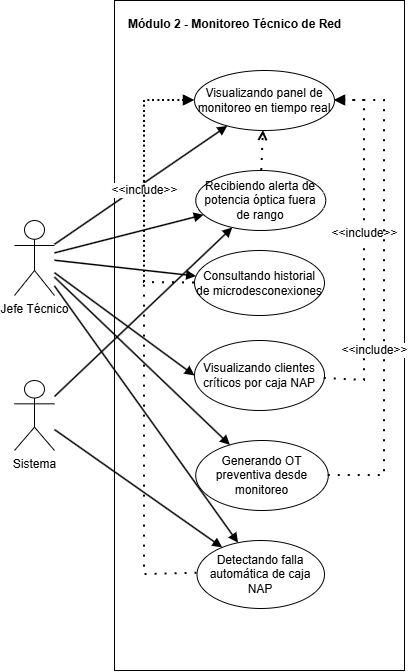

The diagram above was exported from draw.io. Its source (the exported page's mxGraphModel, read from the mxfile embedded in the PNG):
<mxGraphModel dx="1099" dy="680" grid="1" gridSize="10" guides="1" tooltips="1" connect="1" arrows="1" fold="1" page="1" pageScale="1" pageWidth="827" pageHeight="1169" math="0" shadow="0" adaptiveColors="none">
  <root>
    <mxCell id="0" />
    <mxCell id="1" parent="0" />
    <mxCell id="KLZ4ATaEKH2MbKukZWr7-1" parent="1" style="rounded=0;whiteSpace=wrap;html=1;fillColor=#ffffff;strokeColor=#000000;fontStyle=1;verticalAlign=top;align=left;spacingTop=10;spacingLeft=12;" value="Módulo 2 - Monitoreo Técnico de Red" vertex="1">
      <mxGeometry height="670" width="290" x="290" y="340" as="geometry" />
    </mxCell>
    <mxCell id="OGLCcEZ_6OZYF_xjavQd-1" edge="1" parent="1" source="KLZ4ATaEKH2MbKukZWr7-2" style="rounded=0;orthogonalLoop=1;jettySize=auto;html=1;entryX=0;entryY=0.5;entryDx=0;entryDy=0;endArrow=block;endFill=1;strokeWidth=1.5;" target="KLZ4ATaEKH2MbKukZWr7-7">
      <mxGeometry relative="1" as="geometry">
        <Array as="points" />
        <mxPoint x="240" y="710" as="sourcePoint" />
      </mxGeometry>
    </mxCell>
    <mxCell id="KLZ4ATaEKH2MbKukZWr7-2" parent="1" style="shape=umlActor;verticalLabelPosition=bottom;verticalAlign=top;html=1;outlineConnect=0;" value="Jefe Técnico" vertex="1">
      <mxGeometry height="75" width="40" x="190" y="560" as="geometry" />
    </mxCell>
    <mxCell id="KLZ4ATaEKH2MbKukZWr7-3" parent="1" style="shape=umlActor;verticalLabelPosition=bottom;verticalAlign=top;html=1;outlineConnect=0;" value="Sistema" vertex="1">
      <mxGeometry height="70" width="40" x="190" y="720" as="geometry" />
    </mxCell>
    <mxCell id="KLZ4ATaEKH2MbKukZWr7-4" parent="1" style="ellipse;whiteSpace=wrap;html=1;fillColor=#ffffff;strokeColor=#000000;" value="Visualizando panel de monitoreo en tiempo real" vertex="1">
      <mxGeometry height="60" width="140" x="370" y="410" as="geometry" />
    </mxCell>
    <mxCell id="KLZ4ATaEKH2MbKukZWr7-5" parent="1" style="ellipse;whiteSpace=wrap;html=1;fillColor=#ffffff;strokeColor=#000000;" value="Recibiendo alerta de potencia óptica fuera de rango" vertex="1">
      <mxGeometry height="60" width="130" x="371.25" y="510" as="geometry" />
    </mxCell>
    <mxCell id="KLZ4ATaEKH2MbKukZWr7-6" parent="1" style="ellipse;whiteSpace=wrap;html=1;fillColor=#ffffff;strokeColor=#000000;" value="Consultando historial de microdesconexiones" vertex="1">
      <mxGeometry height="65" width="130" x="370" y="590" as="geometry" />
    </mxCell>
    <mxCell id="KLZ4ATaEKH2MbKukZWr7-7" parent="1" style="ellipse;whiteSpace=wrap;html=1;fillColor=#ffffff;strokeColor=#000000;" value="Visualizando clientes críticos por caja NAP" vertex="1">
      <mxGeometry height="70" width="130" x="370" y="680" as="geometry" />
    </mxCell>
    <mxCell id="KLZ4ATaEKH2MbKukZWr7-8" parent="1" style="ellipse;whiteSpace=wrap;html=1;fillColor=#ffffff;strokeColor=#000000;" value="Generando OT preventiva desde monitoreo" vertex="1">
      <mxGeometry height="70" width="132.5" x="371.25" y="780" as="geometry" />
    </mxCell>
    <mxCell id="KLZ4ATaEKH2MbKukZWr7-9" parent="1" style="ellipse;whiteSpace=wrap;html=1;fillColor=#ffffff;strokeColor=#000000;" value="Detectando falla automática de caja NAP" vertex="1">
      <mxGeometry height="68" width="127.5" x="372.5" y="880" as="geometry" />
    </mxCell>
    <mxCell id="KLZ4ATaEKH2MbKukZWr7-10" edge="1" parent="1" source="KLZ4ATaEKH2MbKukZWr7-2" style="endArrow=block;html=1;rounded=0;strokeWidth=1.5;endFill=1;" target="KLZ4ATaEKH2MbKukZWr7-4" value="">
      <mxGeometry relative="1" as="geometry" />
    </mxCell>
    <mxCell id="KLZ4ATaEKH2MbKukZWr7-11" edge="1" parent="1" source="KLZ4ATaEKH2MbKukZWr7-2" style="endArrow=block;html=1;rounded=0;strokeWidth=1.5;endFill=1;" target="KLZ4ATaEKH2MbKukZWr7-5" value="">
      <mxGeometry relative="1" as="geometry" />
    </mxCell>
    <mxCell id="KLZ4ATaEKH2MbKukZWr7-12" edge="1" parent="1" source="KLZ4ATaEKH2MbKukZWr7-2" style="endArrow=block;html=1;rounded=0;strokeWidth=1.5;endFill=1;" target="KLZ4ATaEKH2MbKukZWr7-6" value="">
      <mxGeometry relative="1" as="geometry" />
    </mxCell>
    <mxCell id="KLZ4ATaEKH2MbKukZWr7-14" edge="1" parent="1" source="KLZ4ATaEKH2MbKukZWr7-2" style="endArrow=block;html=1;rounded=0;strokeWidth=1.5;endFill=1;" target="KLZ4ATaEKH2MbKukZWr7-8" value="">
      <mxGeometry relative="1" as="geometry" />
    </mxCell>
    <mxCell id="KLZ4ATaEKH2MbKukZWr7-15" edge="1" parent="1" source="KLZ4ATaEKH2MbKukZWr7-2" style="endArrow=block;html=1;rounded=0;strokeWidth=1.5;endFill=1;" target="KLZ4ATaEKH2MbKukZWr7-9" value="">
      <mxGeometry relative="1" as="geometry" />
    </mxCell>
    <mxCell id="KLZ4ATaEKH2MbKukZWr7-16" edge="1" parent="1" source="KLZ4ATaEKH2MbKukZWr7-3" style="endArrow=block;html=1;rounded=0;strokeWidth=1.5;endFill=1;" target="KLZ4ATaEKH2MbKukZWr7-5" value="">
      <mxGeometry relative="1" as="geometry" />
    </mxCell>
    <mxCell id="KLZ4ATaEKH2MbKukZWr7-17" edge="1" parent="1" source="KLZ4ATaEKH2MbKukZWr7-3" style="endArrow=block;html=1;rounded=0;strokeWidth=1.5;endFill=1;" target="KLZ4ATaEKH2MbKukZWr7-9" value="">
      <mxGeometry relative="1" as="geometry" />
    </mxCell>
    <mxCell id="KLZ4ATaEKH2MbKukZWr7-18" edge="1" parent="1" source="KLZ4ATaEKH2MbKukZWr7-5" style="endArrow=open;endFill=0;html=1;rounded=0;dashed=1;dashPattern=1 4;fontSize=12;labelBackgroundColor=#ffffff;strokeWidth=2;" target="KLZ4ATaEKH2MbKukZWr7-4" value="">
      <mxGeometry relative="1" as="geometry">
        <mxPoint x="610" y="210" as="offset" />
      </mxGeometry>
    </mxCell>
    <mxCell id="KLZ4ATaEKH2MbKukZWr7-19" edge="1" parent="1" source="KLZ4ATaEKH2MbKukZWr7-6" style="endArrow=open;endFill=0;html=1;rounded=0;dashed=1;fontSize=12;labelBackgroundColor=#ffffff;dashPattern=1 4;strokeWidth=2;" target="KLZ4ATaEKH2MbKukZWr7-4" value="&amp;lt;&amp;lt;include&amp;gt;&amp;gt;">
      <mxGeometry relative="1" x="0.0071" as="geometry">
        <mxPoint as="offset" />
        <Array as="points">
          <mxPoint x="320" y="622" />
          <mxPoint x="320" y="550" />
          <mxPoint x="320" y="440" />
        </Array>
      </mxGeometry>
    </mxCell>
    <mxCell id="KLZ4ATaEKH2MbKukZWr7-20" edge="1" parent="1" source="KLZ4ATaEKH2MbKukZWr7-7" style="endArrow=block;endFill=1;html=1;rounded=0;dashed=1;dashPattern=1 4;fontSize=12;labelBackgroundColor=#ffffff;strokeWidth=2;" target="KLZ4ATaEKH2MbKukZWr7-4" value="&amp;lt;&amp;lt;include&amp;gt;&amp;gt;">
      <mxGeometry relative="1" x="0.0685" as="geometry">
        <mxPoint as="offset" />
        <Array as="points">
          <mxPoint x="540" y="720" />
          <mxPoint x="540" y="590" />
          <mxPoint x="540" y="440" />
        </Array>
      </mxGeometry>
    </mxCell>
    <mxCell id="KLZ4ATaEKH2MbKukZWr7-21" edge="1" parent="1" source="KLZ4ATaEKH2MbKukZWr7-8" style="endArrow=open;endFill=0;html=1;rounded=0;dashed=1;dashPattern=1 4;fontSize=12;labelBackgroundColor=#ffffff;strokeWidth=2;" target="KLZ4ATaEKH2MbKukZWr7-4" value="&amp;lt;&amp;lt;include&amp;gt;&amp;gt;">
      <mxGeometry relative="1" x="-0.2488" y="10" as="geometry">
        <mxPoint as="offset" />
        <Array as="points">
          <mxPoint x="560" y="815" />
          <mxPoint x="560" y="650" />
          <mxPoint x="560" y="440" />
        </Array>
      </mxGeometry>
    </mxCell>
    <mxCell id="KLZ4ATaEKH2MbKukZWr7-22" edge="1" parent="1" source="KLZ4ATaEKH2MbKukZWr7-9" style="endArrow=block;endFill=1;html=1;rounded=0;dashed=1;dashPattern=1 4;fontSize=12;labelBackgroundColor=#ffffff;strokeWidth=2;" target="KLZ4ATaEKH2MbKukZWr7-4" value="">
      <mxGeometry relative="1" as="geometry">
        <mxPoint x="348" y="430" as="offset" />
        <Array as="points">
          <mxPoint x="320" y="914" />
          <mxPoint x="320" y="690" />
          <mxPoint x="320" y="620" />
          <mxPoint x="320" y="440" />
        </Array>
      </mxGeometry>
    </mxCell>
  </root>
</mxGraphModel>